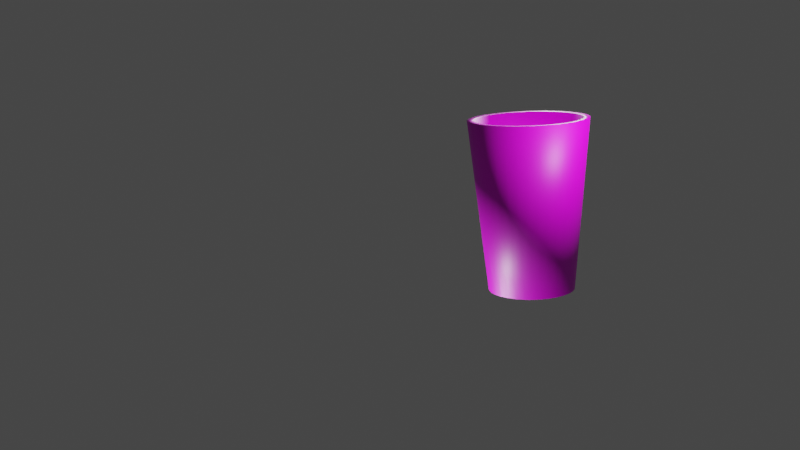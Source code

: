 # Source: finalPepper.blend  (saved by Blender 3.4.6; exported with 4.5.12 LTS)
import bpy
from mathutils import Matrix  # noqa: F401  (used for matrix-valued properties, if any)

bpy.ops.wm.read_factory_settings(use_empty=True)
scene = bpy.context.scene
scene.name = 'Scene'

# ---- collections
col_collection = bpy.data.collections.new('Collection'); scene.collection.children.link(col_collection)

# ---- images (referenced by path relative to the original .blend; pixels are not part of the script)
import os
ASSET_DIR = os.environ.get("B2B_ASSET_DIR", "")  # directory of the original .blend (textures are referenced by path, not embedded)
HERE = os.path.dirname(os.path.abspath(__file__))  # packed textures are extracted next to this script under _unpacked/

def load_image(name, relpath, width, height, colorspace="sRGB"):
    """Load a texture the original file referenced (path relative to the .blend, or extracted next to this script)."""
    p = next((c for c in (os.path.join(HERE, relpath), os.path.join(ASSET_DIR, relpath)) if relpath and os.path.exists(c)), "")
    if p:
        img = bpy.data.images.load(p, check_existing=True)
        img.name = name
    else:  # same state as the original file: an image datablock whose file is absent (Cycles renders it pink)
        img = bpy.data.images.new(name, width, height)
        img.source = "FILE"
        img.filepath = "//" + (relpath or name)
    img.colorspace_settings.name = colorspace
    return img
img_cup_texture_png = load_image('cup_texture.png', 'cup_texture.png', 1024, 1024, 'sRGB')

# ---- materials (node trees are filled in below, after node groups)
mat_material_001 = bpy.data.materials.new('Material.001')
mat_material_001.use_transparent_shadow = False

# ---- material node trees
mat_material_001.use_nodes = True; mat_material_001.node_tree.nodes.clear()
_N = mat_material_001.node_tree.nodes; _L = mat_material_001.node_tree.links
n0 = _N.new('ShaderNodeBsdfPrincipled'); n0.name = 'Principled BSDF'; n0.location = (10, 300)
n0.distribution = 'GGX'
n0.subsurface_method = 'RANDOM_WALK_SKIN'
n0.inputs[3].default_value = 1.45
n0.inputs[27].default_value = (0.0, 0.0, 0.0, 1.0)
n0.inputs[28].default_value = 1.0
n1 = _N.new('ShaderNodeOutputMaterial'); n1.name = 'Material Output'; n1.location = (300, 300)
n2 = _N.new('ShaderNodeTexImage'); n2.name = 'Image Texture'; n2.location = (-280, 280)
n2.image = img_cup_texture_png
_L.new(n0.outputs[0], n1.inputs[0])
_L.new(n2.outputs[0], n0.inputs[0])
n1.is_active_output = True

# ---- world
world_world = bpy.data.worlds.new('World'); scene.world = world_world
world_world.use_nodes = True; world_world.node_tree.nodes.clear()
_N = world_world.node_tree.nodes; _L = world_world.node_tree.links
n0 = _N.new('ShaderNodeOutputWorld'); n0.name = 'World Output'; n0.location = (300, 300)
n1 = _N.new('ShaderNodeBackground'); n1.name = 'Background'; n1.location = (10, 300)
n1.inputs[0].default_value = (0.05088, 0.05088, 0.05088, 1.0)
_L.new(n1.outputs[0], n0.inputs[0])
n0.is_active_output = True
world_world.color = (0.05088, 0.05088, 0.05088)
world_world.use_sun_shadow = False
world_world.sun_shadow_jitter_overblur = 0.0

# ---- cameras
cam_camera = bpy.data.cameras.new('Camera')
cam_camera.clip_end = 100.0
cam_camera.ortho_scale = 7.314

# ---- lights
light_light = bpy.data.lights.new('Light', 'POINT')
light_light.transmission_factor = 0.0
light_light.energy = 1000.0
light_light.shadow_soft_size = 0.1
light_light.shadow_maximum_resolution = 0.006
light_light.use_absolute_resolution = True
light_light_001 = bpy.data.lights.new('Light.001', 'POINT')
light_light_001.transmission_factor = 0.0
light_light_001.energy = 1000.0
light_light_001.shadow_soft_size = 0.1
light_light_001.shadow_maximum_resolution = 0.006
light_light_001.use_absolute_resolution = True
light_light_002 = bpy.data.lights.new('Light.002', 'POINT')
light_light_002.transmission_factor = 0.0
light_light_002.energy = 1000.0
light_light_002.shadow_soft_size = 0.1
light_light_002.shadow_maximum_resolution = 0.006
light_light_002.use_absolute_resolution = True

# ---- meshes
me_circle = bpy.data.meshes.new('Circle')
me_circle.from_pydata([(0.0, 1.0, 0.0), (-0.1951, 0.9808, 0.0), (-0.3827, 0.9239, 0.0), (-0.5556, 0.8315, 0.0), (-0.7071, 0.7071, 0.0), (-0.8315, 0.5556, 0.0), (-0.9239, 0.3827, 0.0), (-0.9808, 0.1951, 0.0), (-1.0, 0.0, 0.0), (-0.9808, -0.1951, 0.0), (-0.9239, -0.3827, 0.0), (-0.8315, -0.5556, 0.0), (-0.7071, -0.7071, 0.0), (-0.5556, -0.8315, 0.0), (-0.3827, -0.9239, 0.0), (-0.1951, -0.9808, 0.0), (0.0, -1.0, 0.0), (0.1951, -0.9808, 0.0), (0.3827, -0.9239, 0.0), (0.5556, -0.8315, 0.0), (0.7071, -0.7071, 0.0), (0.8315, -0.5556, 0.0), (0.9239, -0.3827, 0.0), (0.9808, -0.1951, 0.0), (1.0, 0.0, 0.0), (0.9808, 0.1951, 0.0), (0.9239, 0.3827, 0.0), (0.8315, 0.5556, 0.0), (0.7071, 0.7071, 0.0), (0.5556, 0.8315, 0.0), (0.3827, 0.9239, 0.0), (0.1951, 0.9808, 0.0), (-2.583e-09, 0.7866, 0.0), (-0.1535, 0.7715, 0.0), (-0.301, 0.7268, 0.0), (-0.437, 0.6541, 0.0), (-0.5562, 0.5562, 0.0), (-0.6541, 0.437, 0.0), (-0.7268, 0.301, 0.0), (-0.7715, 0.1535, 0.0), (-0.7866, 3.179e-09, 0.0), (-0.7715, -0.1535, 0.0), (-0.7268, -0.301, 0.0), (-0.6541, -0.437, 0.0), (-0.5562, -0.5562, 0.0), (-0.437, -0.6541, 0.0), (-0.301, -0.7268, 0.0), (-0.1535, -0.7715, 0.0), (-2.583e-09, -0.7866, 0.0), (0.1535, -0.7715, 0.0), (0.301, -0.7268, 0.0), (0.437, -0.6541, 0.0), (0.5562, -0.5562, 0.0), (0.6541, -0.437, 0.0), (0.7268, -0.301, 0.0), (0.7715, -0.1535, 0.0), (0.7866, 3.179e-09, 0.0), (0.7715, 0.1535, 0.0), (0.7268, 0.301, 0.0), (0.6541, 0.437, 0.0), (0.5562, 0.5562, 0.0), (0.437, 0.6541, 0.0), (0.301, 0.7268, 0.0), (0.1535, 0.7715, 0.0), (4.702e-09, 1.388, 3.968), (-0.2708, 1.362, 3.968), (-0.5313, 1.283, 3.968), (-0.7713, 1.154, 3.968), (-0.9817, 0.9817, 3.968), (-1.154, 0.7713, 3.968), (-1.283, 0.5313, 3.968), (-1.362, 0.2708, 3.968), (-1.388, -5.787e-09, 3.968), (-1.362, -0.2708, 3.968), (-1.283, -0.5313, 3.968), (-1.154, -0.7713, 3.968), (-0.9817, -0.9817, 3.968), (-0.7713, -1.154, 3.968), (-0.5313, -1.283, 3.968), (-0.2708, -1.362, 3.968), (4.702e-09, -1.388, 3.968), (0.2708, -1.362, 3.968), (0.5313, -1.283, 3.968), (0.7713, -1.154, 3.968), (0.9817, -0.9817, 3.968), (1.154, -0.7713, 3.968), (1.283, -0.5313, 3.968), (1.362, -0.2708, 3.968), (1.388, -5.787e-09, 3.968), (1.362, 0.2708, 3.968), (1.283, 0.5313, 3.968), (1.154, 0.7713, 3.968), (0.9817, 0.9817, 3.968), (0.7713, 1.154, 3.968), (0.5313, 1.283, 3.968), (0.2708, 1.362, 3.968), (-1.371e-08, 1.228, 3.962), (-0.2396, 1.205, 3.962), (-0.47, 1.135, 3.962), (-0.6824, 1.021, 3.962), (-0.8685, 0.8685, 3.962), (-1.021, 0.6824, 3.962), (-1.135, 0.47, 3.962), (-1.205, 0.2396, 3.962), (-1.228, -6.538e-09, 3.962), (-1.205, -0.2396, 3.962), (-1.135, -0.47, 3.962), (-1.021, -0.6824, 3.962), (-0.8685, -0.8685, 3.962), (-0.6824, -1.021, 3.962), (-0.47, -1.135, 3.962), (-0.2396, -1.205, 3.962), (-1.371e-08, -1.228, 3.962), (0.2396, -1.205, 3.962), (0.47, -1.135, 3.962), (0.6824, -1.021, 3.962), (0.8685, -0.8685, 3.962), (1.021, -0.6824, 3.962), (1.135, -0.47, 3.962), (1.205, -0.2396, 3.962), (1.228, -6.538e-09, 3.962), (1.205, 0.2396, 3.962), (1.135, 0.47, 3.962), (1.021, 0.6824, 3.962), (0.8685, 0.8685, 3.962), (0.6824, 1.021, 3.962), (0.47, 1.135, 3.962), (0.2396, 1.205, 3.962), (-1.76e-08, -0.4292, 0.0), (0.08372, -0.4209, 0.0), (0.1642, -0.3965, 0.0), (0.2384, -0.3568, 0.0), (0.3035, -0.3035, 0.0), (0.3568, -0.2384, 0.0), (0.3965, -0.1642, 0.0), (0.4209, -0.08372, 0.0), (0.4292, 2.113e-08, 0.0), (0.4209, 0.08372, 0.0), (0.3965, 0.1642, 0.0), (0.3568, 0.2384, 0.0), (0.3035, 0.3035, 0.0), (0.2384, 0.3568, 0.0), (0.1642, 0.3965, 0.0), (0.08372, 0.4209, 0.0), (-1.76e-08, 0.4292, 0.0), (-0.08372, 0.4209, 0.0), (-0.1642, 0.3965, 0.0), (-0.2384, 0.3568, 0.0), (-0.3035, 0.3035, 0.0), (-0.3568, 0.2384, 0.0), (-0.3965, 0.1642, 0.0), (-0.4209, 0.08372, 0.0), (-0.4292, 2.113e-08, 0.0), (-0.4209, -0.08372, 0.0), (-0.3965, -0.1642, 0.0), (-0.3568, -0.2384, 0.0), (-0.3035, -0.3035, 0.0), (-0.2384, -0.3568, 0.0), (-0.1642, -0.3965, 0.0), (-0.08372, -0.4209, 0.0), (-3.318e-08, 0.0, 0.0), (-3.353e-08, 0.0, 0.0), (-2.98e-08, 0.0, 0.0), (-2.98e-08, 0.0, 0.0), (-2.98e-08, 0.0, 0.0), (-2.98e-08, 0.0, 0.0), (-2.98e-08, 0.0, 0.0), (-2.98e-08, 3.725e-09, 0.0), (-2.98e-08, 1.863e-09, 0.0), (-2.98e-08, 3.725e-09, 0.0), (-2.98e-08, 0.0, 0.0), (-2.98e-08, 0.0, 0.0), (-2.98e-08, 0.0, 0.0), (-2.98e-08, 0.0, 0.0), (-2.98e-08, 0.0, 0.0), (-3.353e-08, 0.0, 0.0), (-3.318e-08, 0.0, 0.0), (-3.353e-08, 0.0, 0.0), (-2.98e-08, 0.0, 0.0), (-2.98e-08, 0.0, 0.0), (-2.98e-08, 0.0, 0.0), (-2.98e-08, 0.0, 0.0), (-2.98e-08, 0.0, 0.0), (-2.98e-08, 3.725e-09, 0.0), (-2.98e-08, 1.863e-09, 0.0), (-2.98e-08, 3.725e-09, 0.0), (-2.98e-08, 0.0, 0.0), (-2.98e-08, 0.0, 0.0), (-2.98e-08, 0.0, 0.0), (-2.98e-08, 0.0, 0.0), (-2.98e-08, 0.0, 0.0), (-3.353e-08, 0.0, 0.0)], [], [(17, 16, 48, 49), (4, 3, 35, 36), (31, 30, 62, 63), (18, 17, 49, 50), (5, 4, 36, 37), (0, 31, 63, 32), (19, 18, 50, 51), (6, 5, 37, 38), (20, 19, 51, 52), (7, 6, 38, 39), (21, 20, 52, 53), (8, 7, 39, 40), (22, 21, 53, 54), (9, 8, 40, 41), (23, 22, 54, 55), (10, 9, 41, 42), (24, 23, 55, 56), (11, 10, 42, 43), (25, 24, 56, 57), (12, 11, 43, 44), (26, 25, 57, 58), (13, 12, 44, 45), (27, 26, 58, 59), (14, 13, 45, 46), (1, 0, 32, 33), (28, 27, 59, 60), (15, 14, 46, 47), (2, 1, 33, 34), (29, 28, 60, 61), (16, 15, 47, 48), (3, 2, 34, 35), (30, 29, 61, 62), (4, 5, 69, 68), (31, 0, 64, 95), (18, 19, 83, 82), (5, 6, 70, 69), (19, 20, 84, 83), (6, 7, 71, 70), (20, 21, 85, 84), (7, 8, 72, 71), (21, 22, 86, 85), (8, 9, 73, 72), (22, 23, 87, 86), (9, 10, 74, 73), (23, 24, 88, 87), (10, 11, 75, 74), (24, 25, 89, 88), (11, 12, 76, 75), (25, 26, 90, 89), (12, 13, 77, 76), (26, 27, 91, 90), (13, 14, 78, 77), (0, 1, 65, 64), (27, 28, 92, 91), (14, 15, 79, 78), (1, 2, 66, 65), (28, 29, 93, 92), (15, 16, 80, 79), (2, 3, 67, 66), (29, 30, 94, 93), (16, 17, 81, 80), (3, 4, 68, 67), (30, 31, 95, 94), (17, 18, 82, 81), (45, 44, 108, 109), (59, 58, 122, 123), (46, 45, 109, 110), (33, 32, 96, 97), (60, 59, 123, 124), (47, 46, 110, 111), (34, 33, 97, 98), (61, 60, 124, 125), (48, 47, 111, 112), (35, 34, 98, 99), (62, 61, 125, 126), (49, 48, 112, 113), (36, 35, 99, 100), (63, 62, 126, 127), (50, 49, 113, 114), (37, 36, 100, 101), (32, 63, 127, 96), (51, 50, 114, 115), (38, 37, 101, 102), (52, 51, 115, 116), (39, 38, 102, 103), (53, 52, 116, 117), (40, 39, 103, 104), (54, 53, 117, 118), (41, 40, 104, 105), (55, 54, 118, 119), (42, 41, 105, 106), (56, 55, 119, 120), (43, 42, 106, 107), (57, 56, 120, 121), (44, 43, 107, 108), (58, 57, 121, 122), (96, 127, 95, 64), (127, 126, 94, 95), (126, 125, 93, 94), (125, 124, 92, 93), (124, 123, 91, 92), (123, 122, 90, 91), (122, 121, 89, 90), (121, 120, 88, 89), (120, 119, 87, 88), (119, 118, 86, 87), (118, 117, 85, 86), (117, 116, 84, 85), (116, 115, 83, 84), (115, 114, 82, 83), (114, 113, 81, 82), (113, 112, 80, 81), (112, 111, 79, 80), (111, 110, 78, 79), (110, 109, 77, 78), (109, 108, 76, 77), (108, 107, 75, 76), (107, 106, 74, 75), (106, 105, 73, 74), (105, 104, 72, 73), (104, 103, 71, 72), (103, 102, 70, 71), (102, 101, 69, 70), (101, 100, 68, 69), (100, 99, 67, 68), (99, 98, 66, 67), (98, 97, 65, 66), (97, 96, 64, 65), (131, 130, 162, 163), (158, 157, 189, 190), (145, 144, 176, 177), (132, 131, 163, 164), (159, 158, 190, 191), (146, 145, 177, 178), (133, 132, 164, 165), (128, 159, 191, 160), (147, 146, 178, 179), (134, 133, 165, 166), (148, 147, 179, 180), (135, 134, 166, 167), (149, 148, 180, 181), (136, 135, 167, 168), (150, 149, 181, 182), (137, 136, 168, 169), (151, 150, 182, 183), (138, 137, 169, 170), (152, 151, 183, 184), (139, 138, 170, 171), (153, 152, 184, 185), (140, 139, 171, 172), (154, 153, 185, 186), (141, 140, 172, 173), (155, 154, 186, 187), (142, 141, 173, 174), (129, 128, 160, 161), (156, 155, 187, 188), (143, 142, 174, 175), (130, 129, 161, 162), (157, 156, 188, 189), (144, 143, 175, 176), (145, 146, 34, 33), (146, 147, 35, 34), (147, 148, 36, 35), (148, 149, 37, 36), (149, 150, 38, 37), (150, 151, 39, 38), (151, 152, 40, 39), (152, 153, 41, 40), (153, 154, 42, 41), (154, 155, 43, 42), (155, 156, 44, 43), (156, 157, 45, 44), (157, 158, 46, 45), (158, 159, 47, 46), (159, 128, 48, 47), (128, 129, 49, 48), (129, 130, 50, 49), (130, 131, 51, 50), (131, 132, 52, 51), (132, 133, 53, 52), (133, 134, 54, 53), (134, 135, 55, 54), (135, 136, 56, 55), (136, 137, 57, 56), (137, 138, 58, 57), (138, 139, 59, 58), (139, 140, 60, 59), (140, 141, 61, 60), (141, 142, 62, 61), (142, 143, 63, 62), (143, 144, 32, 63), (144, 145, 33, 32)])
me_circle.polygons.foreach_set('use_smooth', [1, 1, 1, 1, 1, 1, 1, 1, 1, 1, 1, 1, 1, 1, 1, 1, 1, 1, 1, 1, 1, 1, 1, 1, 1, 1, 1, 1, 1, 1, 1, 1, 1, 1, 1, 1, 1, 1, 1, 1, 1, 1, 1, 1, 1, 1, 1, 1, 1, 1, 1, 1, 1, 1, 1, 1, 1, 1, 1, 1, 1, 1, 1, 1, 1, 1, 1, 1, 1, 1, 1, 1, 1, 1, 1, 1, 1, 1, 1, 1, 1, 1, 1, 1, 1, 1, 1, 1, 1, 1, 1, 1, 1, 1, 1, 1, 1, 1, 1, 1, 1, 1, 1, 1, 1, 1, 1, 1, 1, 1, 1, 1, 1, 1, 1, 1, 1, 1, 1, 1, 1, 1, 1, 1, 1, 1, 1, 1, 0, 0, 0, 0, 0, 0, 0, 0, 0, 0, 0, 0, 0, 0, 0, 0, 0, 0, 0, 0, 0, 0, 0, 0, 0, 0, 0, 0, 0, 0, 0, 0, 1, 1, 1, 1, 1, 1, 1, 1, 1, 1, 1, 1, 1, 1, 1, 1, 1, 1, 1, 1, 1, 1, 1, 1, 1, 1, 1, 1, 1, 1, 1, 1])
_uv = me_circle.uv_layers.new(name='UVMap')
_uv.uv.foreach_set('vector', [0.0, 0.0, 0.0, 0.0, 0.0, 0.0, 0.0, 0.0, 0.0, 0.0, 0.0, 0.0, 0.0, 0.0, 0.0, 0.0, 0.0, 0.0, 0.0, 0.0, 0.0, 0.0, 0.0, 0.0, 0.0, 0.0, 0.0, 0.0, 0.0, 0.0, 0.0, 0.0, 0.0, 0.0, 0.0, 0.0, 0.0, 0.0, 0.0, 0.0, 0.0, 0.0, 0.0, 0.0, 0.0, 0.0, 0.0, 0.0, 0.0, 0.0, 0.0, 0.0, 0.0, 0.0, 0.0, 0.0, 0.0, 0.0, 0.0, 0.0, 0.0, 0.0, 0.0, 0.0, 0.0, 0.0, 0.0, 0.0, 0.0, 0.0, 0.0, 0.0, 0.0, 0.0, 0.0, 0.0, 0.0, 0.0, 0.0, 0.0, 0.0, 0.0, 0.0, 0.0, 0.0, 0.0, 0.0, 0.0, 0.0, 0.0, 0.0, 0.0, 0.0, 0.0, 0.0, 0.0, 0.0, 0.0, 0.0, 0.0, 0.0, 0.0, 0.0, 0.0, 0.0, 0.0, 0.0, 0.0, 0.0, 0.0, 0.0, 0.0, 0.0, 0.0, 0.0, 0.0, 0.0, 0.0, 0.0, 0.0, 0.0, 0.0, 0.0, 0.0, 0.0, 0.0, 0.0, 0.0, 0.0, 0.0, 0.0, 0.0, 0.0, 0.0, 0.0, 0.0, 0.0, 0.0, 0.0, 0.0, 0.0, 0.0, 0.0, 0.0, 0.0, 0.0, 0.0, 0.0, 0.0, 0.0, 0.0, 0.0, 0.0, 0.0, 0.0, 0.0, 0.0, 0.0, 0.0, 0.0, 0.0, 0.0, 0.0, 0.0, 0.0, 0.0, 0.0, 0.0, 0.0, 0.0, 0.0, 0.0, 0.0, 0.0, 0.0, 0.0, 0.0, 0.0, 0.0, 0.0, 0.0, 0.0, 0.0, 0.0, 0.0, 0.0, 0.0, 0.0, 0.0, 0.0, 0.0, 0.0, 0.0, 0.0, 0.0, 0.0, 0.0, 0.0, 0.0, 0.0, 0.0, 0.0, 0.0, 0.0, 0.0, 0.0, 0.0, 0.0, 0.0, 0.0, 0.0, 0.0, 0.0, 0.0, 0.0, 0.0, 0.0, 0.0, 0.0, 0.0, 0.0, 0.0, 0.0, 0.0, 0.0, 0.0, 0.0, 0.0, 0.0, 0.0, 0.0, 0.0, 0.0, 0.0, 0.0, 0.0, 0.0, 0.0, 0.0, 0.0, 0.0, 0.0, 0.0, 0.0, 0.0, 0.0, 0.0, 0.0, 0.0, 0.0, 0.0, 0.0, 0.0, 0.0, 0.0, 0.0, 0.1273, 0.1676, 0.1275, 0.1682, 0.1119, 0.2093, 0.1091, 0.1996, 0.1272, 0.1642, 0.1271, 0.1649, 0.1061, 0.1521, 0.1074, 0.1403, 0.05411, 0.254, 0.07429, 0.2554, 0.07183, 0.9695, 0.0497, 0.966, 0.1275, 0.1682, 0.1277, 0.1686, 0.1153, 0.2173, 0.1119, 0.2093, 0.07429, 0.2554, 0.09641, 0.2541, 0.09336, 0.9694, 0.07183, 0.9695, 0.1277, 0.1686, 0.128, 0.1689, 0.1192, 0.2234, 0.1153, 0.2173, 0.09641, 0.2541, 0.1255, 0.2532, 0.1236, 0.9698, 0.09336, 0.9694, 0.128, 0.1689, 0.1282, 0.169, 0.1234, 0.2272, 0.1192, 0.2234, 0.1255, 0.2532, 0.1414, 0.2517, 0.1396, 0.9666, 0.1236, 0.9698, 0.1282, 0.169, 0.1285, 0.1691, 0.1278, 0.2287, 0.1234, 0.2272, 0.1414, 0.2517, 0.1723, 0.2508, 0.1703, 0.967, 0.1396, 0.9666, 0.1285, 0.1691, 0.1287, 0.169, 0.1322, 0.2277, 0.1278, 0.2287, 0.1723, 0.2508, 0.204, 0.2522, 0.2019, 0.967, 0.1703, 0.967, 0.1287, 0.169, 0.129, 0.1687, 0.1365, 0.2244, 0.1322, 0.2277, 0.204, 0.2522, 0.2299, 0.2533, 0.2277, 0.967, 0.2019, 0.967, 0.129, 0.1687, 0.1292, 0.1684, 0.1405, 0.2187, 0.1365, 0.2244, 0.2299, 0.2533, 0.2467, 0.2532, 0.2442, 0.9701, 0.2277, 0.967, 0.1292, 0.1684, 0.1294, 0.1679, 0.144, 0.2111, 0.1405, 0.2187, 0.2467, 0.2532, 0.264, 0.252, 0.2622, 0.9701, 0.2442, 0.9701, 0.1294, 0.1679, 0.1295, 0.1673, 0.1468, 0.2017, 0.144, 0.2111, 0.1271, 0.1649, 0.1271, 0.1657, 0.1056, 0.1644, 0.1061, 0.1521, 0.1279, 0.1622, 0.1276, 0.1625, 0.116, 0.1125, 0.12, 0.1069, 0.1295, 0.1673, 0.1297, 0.1666, 0.149, 0.1909, 0.1468, 0.2017, 0.1271, 0.1657, 0.1271, 0.1664, 0.1059, 0.1767, 0.1056, 0.1644, 0.1276, 0.1625, 0.1274, 0.163, 0.1125, 0.1201, 0.116, 0.1125, 0.1297, 0.1666, 0.1297, 0.1659, 0.1504, 0.1792, 0.149, 0.1909, 0.1271, 0.1664, 0.1272, 0.167, 0.1071, 0.1886, 0.1059, 0.1767, 0.1274, 0.163, 0.1273, 0.1636, 0.1096, 0.1295, 0.1125, 0.1201, 0.02612, 0.2523, 0.03885, 0.2524, 0.03255, 0.967, 0.01986, 0.9659, 0.1272, 0.167, 0.1273, 0.1676, 0.1091, 0.1996, 0.1071, 0.1886, 0.1273, 0.1636, 0.1272, 0.1642, 0.1074, 0.1403, 0.1096, 0.1295, 0.03885, 0.2524, 0.05411, 0.254, 0.0497, 0.966, 0.03255, 0.967, 0.08599, 0.644, 0.08598, 0.6438, 0.08722, 0.6446, 0.08696, 0.6435, 0.08549, 0.6433, 0.08547, 0.6435, 0.08332, 0.6508, 0.08332, 0.6529, 0.08599, 0.6443, 0.08599, 0.644, 0.08696, 0.6435, 0.08666, 0.6426, 0.08582, 0.6422, 0.08574, 0.6423, 0.08469, 0.6658, 0.08528, 0.6687, 0.08552, 0.643, 0.08549, 0.6433, 0.08332, 0.6529, 0.0834, 0.6552, 0.08598, 0.6445, 0.08599, 0.6443, 0.08666, 0.6426, 0.08634, 0.6419, 0.08587, 0.6422, 0.08582, 0.6422, 0.08528, 0.6687, 0.08596, 0.6659, 0.08557, 0.6428, 0.08552, 0.643, 0.0834, 0.6552, 0.08357, 0.6577, 0.08595, 0.6446, 0.08598, 0.6445, 0.08634, 0.6419, 0.08599, 0.6415, 0.0859, 0.6422, 0.08587, 0.6422, 0.08596, 0.6659, 0.08651, 0.6633, 0.08562, 0.6426, 0.08557, 0.6428, 0.08357, 0.6577, 0.08384, 0.6603, 0.08592, 0.6447, 0.08595, 0.6446, 0.08599, 0.6415, 0.08563, 0.6413, 0.08592, 0.6422, 0.0859, 0.6422, 0.08651, 0.6633, 0.08695, 0.6606, 0.08568, 0.6425, 0.08562, 0.6426, 0.08384, 0.6603, 0.08421, 0.663, 0.08587, 0.6448, 0.08592, 0.6447, 0.08563, 0.6413, 0.08527, 0.6414, 0.08592, 0.6423, 0.08592, 0.6422, 0.08695, 0.6606, 0.08728, 0.6581, 0.08574, 0.6423, 0.08568, 0.6425, 0.08421, 0.663, 0.08469, 0.6658, 0.0858, 0.6448, 0.08587, 0.6448, 0.08527, 0.6414, 0.08492, 0.6417, 0.08592, 0.6424, 0.08592, 0.6423, 0.08728, 0.6581, 0.08752, 0.6557, 0.08571, 0.6447, 0.0858, 0.6448, 0.08492, 0.6417, 0.08458, 0.6423, 0.08593, 0.6426, 0.08592, 0.6424, 0.08752, 0.6557, 0.08766, 0.6534, 0.08562, 0.6446, 0.08571, 0.6447, 0.08458, 0.6423, 0.08426, 0.6432, 0.08593, 0.6428, 0.08593, 0.6426, 0.08766, 0.6534, 0.08771, 0.6513, 0.08555, 0.6444, 0.08562, 0.6446, 0.08426, 0.6432, 0.08397, 0.6442, 0.08594, 0.643, 0.08593, 0.6428, 0.08771, 0.6513, 0.08769, 0.6493, 0.08549, 0.6442, 0.08555, 0.6444, 0.08397, 0.6442, 0.08373, 0.6455, 0.08596, 0.6433, 0.08594, 0.643, 0.08769, 0.6493, 0.08759, 0.6476, 0.08547, 0.644, 0.08549, 0.6442, 0.08373, 0.6455, 0.08353, 0.6471, 0.08597, 0.6435, 0.08596, 0.6433, 0.08759, 0.6476, 0.08743, 0.646, 0.08546, 0.6438, 0.08547, 0.644, 0.08353, 0.6471, 0.08339, 0.6488, 0.08598, 0.6438, 0.08597, 0.6435, 0.08743, 0.646, 0.08722, 0.6446, 0.08547, 0.6435, 0.08546, 0.6438, 0.08339, 0.6488, 0.08332, 0.6508, 0.346, 0.6108, 0.3455, 0.6113, 0.3454, 0.6104, 0.3459, 0.6098, 0.3455, 0.6113, 0.3451, 0.6122, 0.3448, 0.6114, 0.3454, 0.6104, 0.3451, 0.6122, 0.3447, 0.6133, 0.3444, 0.6126, 0.3448, 0.6114, 0.3447, 0.6133, 0.3444, 0.6146, 0.3441, 0.6141, 0.3444, 0.6126, 0.3444, 0.6146, 0.3442, 0.616, 0.3438, 0.6157, 0.3441, 0.6141, 0.3442, 0.616, 0.3441, 0.6175, 0.3437, 0.6174, 0.3438, 0.6157, 0.3441, 0.6175, 0.3441, 0.619, 0.3437, 0.6191, 0.3437, 0.6174, 0.3441, 0.619, 0.3442, 0.6205, 0.3438, 0.6208, 0.3437, 0.6191, 0.3442, 0.6205, 0.3444, 0.6219, 0.3441, 0.6224, 0.3438, 0.6208, 0.3444, 0.6219, 0.3447, 0.6232, 0.3444, 0.6239, 0.3441, 0.6224, 0.3447, 0.6232, 0.3451, 0.6243, 0.3448, 0.6251, 0.3444, 0.6239, 0.3451, 0.6243, 0.3455, 0.6252, 0.3454, 0.6261, 0.3448, 0.6251, 0.3455, 0.6252, 0.346, 0.6257, 0.3459, 0.6267, 0.3454, 0.6261, 0.346, 0.6257, 0.3466, 0.626, 0.3465, 0.6271, 0.3459, 0.6267, 0.3466, 0.626, 0.3471, 0.626, 0.3472, 0.6271, 0.3465, 0.6271, 0.3471, 0.626, 0.3477, 0.6257, 0.3478, 0.6267, 0.3472, 0.6271, 0.3477, 0.6257, 0.3482, 0.6252, 0.3484, 0.6261, 0.3478, 0.6267, 0.3482, 0.6252, 0.3487, 0.6243, 0.3489, 0.6251, 0.3484, 0.6261, 0.3487, 0.6243, 0.349, 0.6232, 0.3493, 0.6239, 0.3489, 0.6251, 0.349, 0.6232, 0.3493, 0.6219, 0.3497, 0.6224, 0.3493, 0.6239, 0.3493, 0.6219, 0.3496, 0.6205, 0.3499, 0.6208, 0.3497, 0.6224, 0.3496, 0.6205, 0.3497, 0.619, 0.35, 0.6191, 0.3499, 0.6208, 0.3497, 0.619, 0.3497, 0.6175, 0.35, 0.6174, 0.35, 0.6191, 0.3497, 0.6175, 0.3496, 0.616, 0.3499, 0.6157, 0.35, 0.6174, 0.3496, 0.616, 0.3493, 0.6146, 0.3497, 0.6141, 0.3499, 0.6157, 0.3493, 0.6146, 0.349, 0.6133, 0.3493, 0.6126, 0.3497, 0.6141, 0.349, 0.6133, 0.3487, 0.6122, 0.3489, 0.6114, 0.3493, 0.6126, 0.3487, 0.6122, 0.3482, 0.6113, 0.3484, 0.6104, 0.3489, 0.6114, 0.3482, 0.6113, 0.3477, 0.6108, 0.3478, 0.6098, 0.3484, 0.6104, 0.3477, 0.6108, 0.3471, 0.6105, 0.3472, 0.6094, 0.3478, 0.6098, 0.3471, 0.6105, 0.3466, 0.6105, 0.3465, 0.6094, 0.3472, 0.6094, 0.3466, 0.6105, 0.346, 0.6108, 0.3459, 0.6098, 0.3465, 0.6094, 0.0859, 0.6469, 0.08603, 0.6468, 0.08519, 0.6609, 0.08528, 0.6629, 0.08621, 0.646, 0.08624, 0.6456, 0.08573, 0.653, 0.08568, 0.6552, 0.08575, 0.6435, 0.08567, 0.6436, 0.08566, 0.6493, 0.08566, 0.6495, 0.0857, 0.6469, 0.0859, 0.6469, 0.08528, 0.6629, 0.08537, 0.6652, 0.08618, 0.6463, 0.08621, 0.646, 0.08568, 0.6552, 0.0854, 0.6562, 0.08582, 0.6435, 0.08575, 0.6435, 0.08566, 0.6495, 0.08569, 0.6499, 0.08541, 0.6468, 0.0857, 0.6469, 0.08537, 0.6652, 0.08544, 0.6678, 0.08616, 0.6465, 0.08618, 0.6463, 0.0854, 0.6562, 0.08524, 0.6569, 0.08587, 0.6435, 0.08582, 0.6435, 0.08569, 0.6499, 0.08571, 0.6503, 0.08521, 0.6465, 0.08541, 0.6468, 0.08544, 0.6678, 0.08559, 0.665, 0.08589, 0.6436, 0.08587, 0.6435, 0.08571, 0.6503, 0.08573, 0.6508, 0.08514, 0.6462, 0.08521, 0.6465, 0.08559, 0.665, 0.08593, 0.66, 0.08592, 0.6437, 0.08589, 0.6436, 0.08573, 0.6508, 0.08576, 0.6509, 0.08515, 0.6459, 0.08514, 0.6462, 0.08593, 0.66, 0.08579, 0.6569, 0.08594, 0.6438, 0.08592, 0.6437, 0.08576, 0.6509, 0.08579, 0.6508, 0.08515, 0.6455, 0.08515, 0.6459, 0.08579, 0.6569, 0.08574, 0.6558, 0.08598, 0.644, 0.08594, 0.6438, 0.08579, 0.6508, 0.08581, 0.6504, 0.08518, 0.6451, 0.08515, 0.6455, 0.08574, 0.6558, 0.08571, 0.6542, 0.08603, 0.6442, 0.08598, 0.644, 0.08581, 0.6504, 0.08581, 0.6504, 0.08524, 0.6448, 0.08518, 0.6451, 0.08571, 0.6542, 0.08572, 0.6523, 0.08608, 0.6444, 0.08603, 0.6442, 0.08581, 0.6504, 0.08582, 0.6504, 0.08532, 0.6444, 0.08524, 0.6448, 0.08572, 0.6523, 0.08571, 0.6511, 0.08613, 0.6446, 0.08608, 0.6444, 0.08582, 0.6504, 0.0858, 0.6508, 0.0854, 0.6442, 0.08532, 0.6444, 0.08571, 0.6511, 0.0857, 0.6503, 0.08617, 0.6449, 0.08613, 0.6446, 0.0858, 0.6508, 0.08575, 0.6514, 0.08549, 0.6439, 0.0854, 0.6442, 0.0857, 0.6503, 0.08567, 0.6498, 0.08613, 0.6467, 0.08616, 0.6465, 0.08524, 0.6569, 0.08501, 0.658, 0.08621, 0.6453, 0.08617, 0.6449, 0.08575, 0.6514, 0.08576, 0.652, 0.08558, 0.6438, 0.08549, 0.6439, 0.08567, 0.6498, 0.08566, 0.6494, 0.08603, 0.6468, 0.08613, 0.6467, 0.08501, 0.658, 0.08519, 0.6609, 0.08624, 0.6456, 0.08621, 0.6453, 0.08576, 0.652, 0.08573, 0.653, 0.08567, 0.6436, 0.08558, 0.6438, 0.08566, 0.6494, 0.08566, 0.6493, 0.08575, 0.6435, 0.08582, 0.6435, 0.08587, 0.6422, 0.08582, 0.6422, 0.08582, 0.6435, 0.08587, 0.6435, 0.0859, 0.6422, 0.08587, 0.6422, 0.08587, 0.6435, 0.08589, 0.6436, 0.08592, 0.6422, 0.0859, 0.6422, 0.08589, 0.6436, 0.08592, 0.6437, 0.08592, 0.6423, 0.08592, 0.6422, 0.08592, 0.6437, 0.08594, 0.6438, 0.08592, 0.6424, 0.08592, 0.6423, 0.08594, 0.6438, 0.08598, 0.644, 0.08593, 0.6426, 0.08592, 0.6424, 0.08598, 0.644, 0.08603, 0.6442, 0.08593, 0.6428, 0.08593, 0.6426, 0.08603, 0.6442, 0.08608, 0.6444, 0.08594, 0.643, 0.08593, 0.6428, 0.08608, 0.6444, 0.08613, 0.6446, 0.08596, 0.6433, 0.08594, 0.643, 0.08613, 0.6446, 0.08617, 0.6449, 0.08597, 0.6435, 0.08596, 0.6433, 0.08617, 0.6449, 0.08621, 0.6453, 0.08598, 0.6438, 0.08597, 0.6435, 0.08621, 0.6453, 0.08624, 0.6456, 0.08599, 0.644, 0.08598, 0.6438, 0.08624, 0.6456, 0.08621, 0.646, 0.08599, 0.6443, 0.08599, 0.644, 0.08621, 0.646, 0.08618, 0.6463, 0.08598, 0.6445, 0.08599, 0.6443, 0.08618, 0.6463, 0.08616, 0.6465, 0.08595, 0.6446, 0.08598, 0.6445, 0.08616, 0.6465, 0.08613, 0.6467, 0.08592, 0.6447, 0.08595, 0.6446, 0.08613, 0.6467, 0.08603, 0.6468, 0.08587, 0.6448, 0.08592, 0.6447, 0.08603, 0.6468, 0.0859, 0.6469, 0.0858, 0.6448, 0.08587, 0.6448, 0.0859, 0.6469, 0.0857, 0.6469, 0.08571, 0.6447, 0.0858, 0.6448, 0.0857, 0.6469, 0.08541, 0.6468, 0.08562, 0.6446, 0.08571, 0.6447, 0.08541, 0.6468, 0.08521, 0.6465, 0.08555, 0.6444, 0.08562, 0.6446, 0.08521, 0.6465, 0.08514, 0.6462, 0.08549, 0.6442, 0.08555, 0.6444, 0.08514, 0.6462, 0.08515, 0.6459, 0.08547, 0.644, 0.08549, 0.6442, 0.08515, 0.6459, 0.08515, 0.6455, 0.08546, 0.6438, 0.08547, 0.644, 0.08515, 0.6455, 0.08518, 0.6451, 0.08547, 0.6435, 0.08546, 0.6438, 0.08518, 0.6451, 0.08524, 0.6448, 0.08549, 0.6433, 0.08547, 0.6435, 0.08524, 0.6448, 0.08532, 0.6444, 0.08552, 0.643, 0.08549, 0.6433, 0.08532, 0.6444, 0.0854, 0.6442, 0.08557, 0.6428, 0.08552, 0.643, 0.0854, 0.6442, 0.08549, 0.6439, 0.08562, 0.6426, 0.08557, 0.6428, 0.08549, 0.6439, 0.08558, 0.6438, 0.08568, 0.6425, 0.08562, 0.6426, 0.08558, 0.6438, 0.08567, 0.6436, 0.08574, 0.6423, 0.08568, 0.6425, 0.08567, 0.6436, 0.08575, 0.6435, 0.08582, 0.6422, 0.08574, 0.6423])
me_circle.materials.append(mat_material_001)
me_circle.update()

# ---- objects
ob_light = bpy.data.objects.new('Light', light_light)
ob_camera = bpy.data.objects.new('Camera', cam_camera)
ob_circle = bpy.data.objects.new('Circle', me_circle)
ob_light_001 = bpy.data.objects.new('Light.001', light_light_001)
ob_light_002 = bpy.data.objects.new('Light.002', light_light_002)

# ---- transforms, parenting, visibility, modifiers, constraints
ob_light.location = (4.076, 1.005, 5.904)
ob_light.rotation_euler = (0.6503, 0.05522, 1.866)
ob_light.lock_rotations_4d = False
ob_light.empty_display_type = 'ARROWS'
ob_light.color = (0.0, 0.0, 0.0, 0.0)
ob_light.lineart.crease_threshold = 0.0
ob_camera.location = (20.72, -14.28, 7.14)
ob_camera.rotation_euler = (1.354, 0.04538, 1.077)
ob_camera.scale = (2.367, 2.367, 2.367)
ob_camera.lock_rotations_4d = False
ob_camera.empty_display_type = 'ARROWS'
ob_camera.color = (0.0, 0.0, 0.0, 0.0)
ob_camera.display_type = 'WIRE'
ob_camera.lineart.crease_threshold = 0.0
ob_circle.location = (0.0, 0.0, 0.0)
ob_light_001.location = (-5.329, 4.513, 6.482)
ob_light_001.rotation_euler = (0.6503, 0.05522, 1.866)
ob_light_001.lock_rotations_4d = False
ob_light_001.empty_display_type = 'ARROWS'
ob_light_001.color = (0.0, 0.0, 0.0, 0.0)
ob_light_001.lineart.crease_threshold = 0.0
ob_light_002.location = (-1.582, -2.442, -3.448)
ob_light_002.rotation_euler = (0.6503, 0.05522, 1.866)
ob_light_002.lock_rotations_4d = False
ob_light_002.empty_display_type = 'ARROWS'
ob_light_002.color = (0.0, 0.0, 0.0, 0.0)
ob_light_002.lineart.crease_threshold = 0.0

# ---- collection membership
col_collection.objects.link(ob_light)
col_collection.objects.link(ob_camera)
col_collection.objects.link(ob_circle)
col_collection.objects.link(ob_light_001)
col_collection.objects.link(ob_light_002)

# ---- scene / render settings (as saved in the file)
scene.camera = ob_camera
scene.frame_start = 1; scene.frame_end = 250; scene.frame_set(1)
scene.render.engine = 'BLENDER_EEVEE_NEXT'
scene.cycles.sampling_pattern = 'TABULATED_SOBOL'
scene.cycles.use_light_tree = False
scene.view_settings.view_transform = 'Filmic'
bpy.context.view_layer.update()
